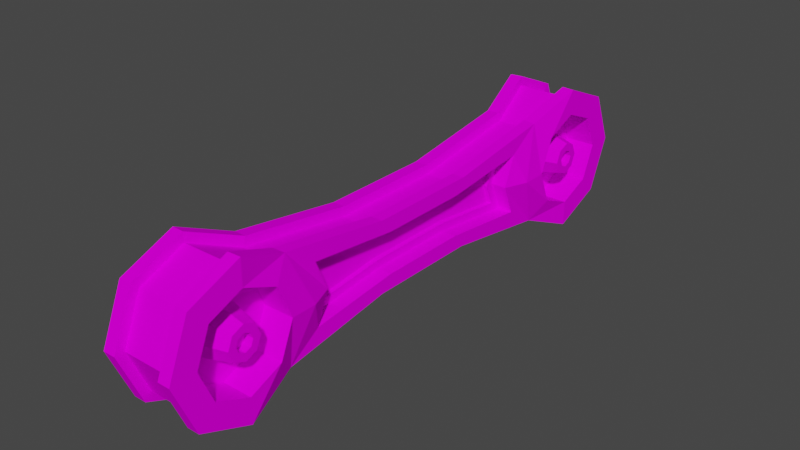 # Source: Suspension.blend  (saved by Blender 3.0.42; exported with 4.5.12 LTS)
import bpy
from mathutils import Matrix  # noqa: F401  (used for matrix-valued properties, if any)

bpy.ops.wm.read_factory_settings(use_empty=True)
scene = bpy.context.scene
scene.name = 'Scene'

# ---- collections
col_collection = bpy.data.collections.new('Collection'); scene.collection.children.link(col_collection)

# ---- images (referenced by path relative to the original .blend; pixels are not part of the script)
import os
ASSET_DIR = os.environ.get("B2B_ASSET_DIR", "")  # directory of the original .blend (textures are referenced by path, not embedded)
HERE = os.path.dirname(os.path.abspath(__file__))  # packed textures are extracted next to this script under _unpacked/

def load_image(name, relpath, width, height, colorspace="sRGB"):
    """Load a texture the original file referenced (path relative to the .blend, or extracted next to this script)."""
    p = next((c for c in (os.path.join(HERE, relpath), os.path.join(ASSET_DIR, relpath)) if relpath and os.path.exists(c)), "")
    if p:
        img = bpy.data.images.load(p, check_existing=True)
        img.name = name
    else:  # same state as the original file: an image datablock whose file is absent (Cycles renders it pink)
        img = bpy.data.images.new(name, width, height)
        img.source = "FILE"
        img.filepath = "//" + (relpath or name)
    img.colorspace_settings.name = colorspace
    return img
img_vehiclepalette_png = load_image('vehiclePalette.png', 'vehiclePalette.png', 1024, 1024, 'sRGB')

# ---- materials (node trees are filled in below, after node groups)
mat_material_002 = bpy.data.materials.new('Material.002')
mat_material_002.use_transparent_shadow = False

# ---- material node trees
mat_material_002.use_nodes = True; mat_material_002.node_tree.nodes.clear()
_N = mat_material_002.node_tree.nodes; _L = mat_material_002.node_tree.links
n0 = _N.new('ShaderNodeBsdfPrincipled'); n0.name = 'Principled BSDF'; n0.location = (10, 300)
n0.distribution = 'GGX'
n0.subsurface_method = 'RANDOM_WALK_SKIN'
n0.inputs[2].default_value = 1.0
n0.inputs[3].default_value = 1.45
n0.inputs[11].default_value = 1.01
n0.inputs[13].default_value = 0.0
n0.inputs[20].default_value = 0.0
n0.inputs[27].default_value = (0.0, 0.0, 0.0, 1.0)
n0.inputs[28].default_value = 1.0
n1 = _N.new('ShaderNodeOutputMaterial'); n1.name = 'Material Output'; n1.location = (300, 300)
n2 = _N.new('ShaderNodeTexImage'); n2.name = 'Image Texture'; n2.location = (-280, 280)
n2.image = img_vehiclepalette_png
n2.interpolation = 'Closest'
_L.new(n0.outputs[0], n1.inputs[0])
_L.new(n2.outputs[0], n0.inputs[0])
n1.is_active_output = True

# ---- world
world_world = bpy.data.worlds.new('World'); scene.world = world_world
world_world.use_nodes = True; world_world.node_tree.nodes.clear()
_N = world_world.node_tree.nodes; _L = world_world.node_tree.links
n0 = _N.new('ShaderNodeOutputWorld'); n0.name = 'World Output'; n0.location = (300, 300)
n1 = _N.new('ShaderNodeBackground'); n1.name = 'Background'; n1.location = (10, 300)
n1.inputs[0].default_value = (0.05088, 0.05088, 0.05088, 1.0)
_L.new(n1.outputs[0], n0.inputs[0])
n0.is_active_output = True
world_world.color = (0.05088, 0.05088, 0.05088)
world_world.use_sun_shadow = False
world_world.sun_shadow_jitter_overblur = 0.0

# ---- meshes
me_circle = bpy.data.meshes.new('Circle')
me_circle.from_pydata([(2.794e-09, -1.68, -0.3736), (-0.4111, -1.85, -0.3736), (-0.6521, -3.0, -0.5), (-0.4611, -3.461, -0.5), (2.723e-08, -3.652, -0.5), (0.4611, -3.461, -0.5), (0.6521, -3.0, -0.5), (0.4111, -1.85, -0.3736), (-0.4111, -1.85, 0.3736), (-1.63e-08, -1.68, 0.3736), (-0.6521, -3.0, 0.5), (-0.4611, -3.461, 0.5), (2.723e-08, -3.652, 0.5), (0.4611, -3.461, 0.5), (0.6521, -3.0, 0.5), (0.4111, -1.85, 0.3736), (-2.092e-08, 3.652, -0.5), (-0.4611, 3.461, -0.5), (-0.6521, 3.0, -0.5), (-0.4111, 1.85, -0.3736), (7.986e-08, 1.68, -0.3736), (0.4111, 1.85, -0.3736), (0.6521, 3.0, -0.5), (0.4611, 3.461, -0.5), (-0.4611, 3.461, 0.5), (-2.092e-08, 3.652, 0.5), (-0.6521, 3.0, 0.5), (-0.4111, 1.85, 0.3736), (6.077e-08, 1.68, 0.3736), (0.4111, 1.85, 0.3736), (0.6521, 3.0, 0.5), (0.4611, 3.461, 0.5), (-0.4611, -2.539, -0.5), (-7.142e-08, -2.348, -0.5), (0.4611, -2.539, -0.5), (-0.4611, -2.539, 0.5), (-7.142e-08, -2.348, 0.5), (0.4611, -2.539, 0.5), (-0.4611, 2.539, 0.5), (2.162e-08, 2.348, -0.5), (-0.4611, 2.539, -0.5), (0.4611, 2.539, -0.5), (2.162e-08, 2.348, 0.5), (0.4611, 2.539, 0.5), (1.478e-08, -1.561, -0.1698), (7.462e-08, 1.68, -0.1698), (6.17e-09, -1.561, 0.1698), (6.601e-08, 1.68, 0.1698), (-0.2823, -1.678, -0.1698), (0.2823, -1.678, -0.1698), (-0.2823, -1.678, 0.1698), (0.2823, -1.678, 0.1698), (-0.2823, 1.678, 0.1698), (-0.2823, 1.678, -0.1698), (0.2823, 1.678, -0.1698), (0.2823, 1.678, 0.1698), (-0.7124, -2.306, -0.2046), (-3.775e-08, -2.0, -0.5), (-1.005, -3.013, -0.3309), (-0.7071, -3.707, -0.3309), (4.967e-08, -4.0, -0.3309), (0.7071, -3.707, -0.3309), (1.005, -3.013, -0.3309), (0.7124, -2.306, -0.2046), (-0.7124, -2.306, 0.2046), (-3.775e-08, -2.0, 0.5), (-1.005, -3.013, 0.3309), (-0.7071, -3.707, 0.3309), (4.967e-08, -4.0, 0.3309), (0.7071, -3.707, 0.3309), (1.005, -3.013, 0.3309), (0.7124, -2.306, 0.2046), (-0.7071, 3.707, -0.3309), (-3.775e-08, 4.0, -0.3309), (-1.005, 3.013, -0.3309), (-0.7124, 2.306, -0.2046), (4.967e-08, 2.0, -0.5), (0.7124, 2.306, -0.2046), (1.005, 3.013, -0.3309), (0.7071, 3.707, -0.3309), (-0.7071, 3.707, 0.3309), (-3.775e-08, 4.0, 0.3309), (-1.005, 3.013, 0.3309), (-0.7124, 2.306, 0.2046), (4.967e-08, 2.0, 0.5), (0.7124, 2.306, 0.2046), (1.005, 3.013, 0.3309), (0.7071, 3.707, 0.3309), (-0.2305, -2.769, -0.0808), (-1.24e-07, -2.674, -0.0808), (-0.326, -3.0, -0.0808), (-0.2305, -3.231, -0.0808), (-4.326e-09, -3.326, -0.0808), (0.2305, -3.231, -0.0808), (0.326, -3.0, -0.0808), (0.2305, -2.769, -0.0808), (-0.2305, -2.769, 0.0808), (-1.24e-07, -2.674, 0.0808), (-0.326, -3.0, 0.0808), (-0.2305, -3.231, 0.0808), (-4.326e-09, -3.326, 0.0808), (0.2305, -3.231, 0.0808), (0.326, -3.0, 0.0808), (0.2305, -2.769, 0.0808), (-0.2305, 3.231, -0.0808), (-8.929e-08, 3.326, -0.0808), (-0.326, 3.0, -0.0808), (-0.2305, 2.769, -0.0808), (6.895e-08, 2.674, -0.0808), (0.2305, 2.769, -0.0808), (0.326, 3.0, -0.0808), (0.2305, 3.231, -0.0808), (-0.2305, 3.231, 0.0808), (-8.929e-08, 3.326, 0.0808), (-0.326, 3.0, 0.0808), (-0.2305, 2.769, 0.0808), (6.895e-08, 2.674, 0.0808), (0.2305, 2.769, 0.0808), (0.326, 3.0, 0.0808), (0.2305, 3.231, 0.0808), (-0.4611, -2.539, -0.0808), (-7.142e-08, -2.348, -0.0808), (-0.6521, -3.0, -0.0808), (-0.4611, -3.461, -0.0808), (2.723e-08, -3.652, -0.0808), (0.4611, -3.461, -0.0808), (0.6521, -3.0, -0.0808), (0.4611, -2.539, -0.0808), (-0.4611, -2.539, 0.0808), (-7.142e-08, -2.348, 0.0808), (-0.6521, -3.0, 0.0808), (-0.4611, -3.461, 0.0808), (2.723e-08, -3.652, 0.0808), (0.4611, -3.461, 0.0808), (0.6521, -3.0, 0.0808), (0.4611, -2.539, 0.0808), (-0.4611, 3.461, -0.0808), (-2.092e-08, 3.652, -0.0808), (-0.6521, 3.0, -0.0808), (-0.4611, 2.539, -0.0808), (2.162e-08, 2.348, -0.0808), (0.4611, 2.539, -0.0808), (0.6521, 3.0, -0.0808), (0.4611, 3.461, -0.0808), (-0.4611, 3.461, 0.0808), (-2.092e-08, 3.652, 0.0808), (-0.6521, 3.0, 0.0808), (-0.4611, 2.539, 0.0808), (2.162e-08, 2.348, 0.0808), (0.4611, 2.539, 0.0808), (0.6521, 3.0, 0.0808), (0.4611, 3.461, 0.0808), (-0.08279, -2.917, -0.4684), (-1.522e-07, -2.883, -0.4684), (-0.1171, -3.0, -0.4684), (-0.08279, -3.083, -0.4684), (3.832e-08, -3.117, -0.4684), (0.08279, -3.083, -0.4684), (0.1171, -3.0, -0.4684), (0.08279, -2.917, -0.4684), (-0.08279, -2.917, 0.4684), (-1.585e-07, -2.883, 0.4684), (-0.1171, -3.0, 0.4684), (-0.08279, -3.083, 0.4684), (3.727e-08, -3.117, 0.4684), (0.08279, -3.083, 0.4684), (0.1171, -3.0, 0.4684), (0.08279, -2.917, 0.4684), (-0.08279, 3.083, -0.4684), (-1.266e-07, 3.117, -0.4684), (-0.1171, 3.0, -0.4684), (-0.08279, 2.917, -0.4684), (8.712e-08, 2.883, -0.4684), (0.08279, 2.917, -0.4684), (0.1171, 3.0, -0.4684), (0.08279, 3.083, -0.4684), (-0.08279, 3.083, 0.4684), (-1.28e-07, 3.117, 0.4684), (-0.1171, 3.0, 0.4684), (-0.08279, 2.917, 0.4684), (8.915e-08, 2.883, 0.4684), (0.08279, 2.917, 0.4684), (0.1171, 3.0, 0.4684), (0.08279, 3.083, 0.4684), (-0.4769, -0.7643, 0.2046), (-0.4769, 0.7643, 0.2046), (-0.4769, -0.7643, -0.2046), (-0.4769, 0.7643, -0.2046), (0.4769, -0.7643, -0.2046), (0.4769, 0.7643, -0.2046), (0.4769, -0.7643, 0.2046), (0.4769, 0.7643, 0.2046), (-0.2772, -0.6166, 0.3736), (-0.2772, 0.6166, 0.3736), (-0.2772, -0.6166, -0.3736), (-0.2772, 0.6166, -0.3736), (0.2772, -0.6166, -0.3736), (0.2772, 0.6166, -0.3736), (0.2772, -0.6166, 0.3736), (0.2772, 0.6166, 0.3736), (-0.1677, -0.6225, 0.1698), (-0.1677, 0.6225, 0.1698), (-0.1677, -0.6225, -0.1698), (-0.1677, 0.6225, -0.1698), (0.1677, -0.6225, -0.1698), (0.1677, 0.6225, -0.1698), (0.1677, -0.6225, 0.1698), (0.1677, 0.6225, 0.1698), (-0.4111, -1.85, -0.1698), (-2.445e-09, -1.68, -0.1698), (0.4111, -1.85, -0.1698), (-0.4111, -1.85, 0.1698), (-1.106e-08, -1.68, 0.1698), (0.4111, -1.85, 0.1698), (-0.2772, 0.6166, 0.1698), (-0.4111, 1.85, 0.1698), (8.801e-08, 1.561, -0.1698), (-0.4111, 1.85, -0.1698), (0.4111, 1.85, -0.1698), (7.555e-08, 1.561, 0.1698), (0.4111, 1.85, 0.1698), (-0.2772, 0.6166, -0.1698), (0.2772, 0.6166, -0.1698), (0.2772, 0.6166, 0.1698), (-0.2772, -0.6166, 0.1698), (-0.2772, -0.6166, -0.1698), (0.2772, -0.6166, -0.1698), (0.2772, -0.6166, 0.1698), (1.187e-08, 0.5599, -0.1105), (8.219e-08, 1.561, -0.1105), (2.608e-08, 0.5599, 0.1105), (8.137e-08, 1.561, 0.1105), (8.964e-09, -1.561, -0.1105), (-5.355e-09, -0.5599, -0.1105), (1.199e-08, -1.561, 0.1105), (8.731e-09, -0.5599, 0.1105), (-0.1677, -0.6225, 0.1105), (-0.1677, 0.6225, 0.1105), (0.1677, -0.6225, 0.1105), (0.1677, 0.6225, 0.1105), (-0.1677, -0.6225, -0.1105), (-0.1677, 0.6225, -0.1105), (0.1677, -0.6225, -0.1105), (0.1677, 0.6225, -0.1105), (-0.2823, -1.678, -0.1105), (0.2823, -1.678, -0.1105), (-0.2823, -1.678, 0.1105), (0.2823, -1.678, 0.1105), (-0.2823, 1.678, 0.1105), (-0.2823, 1.678, -0.1105), (0.2823, 1.678, -0.1105), (0.2823, 1.678, 0.1105), (-1.0, -3.0, -0.5), (-0.7071, -2.293, -0.3736), (-0.7071, -3.707, -0.5), (4.967e-08, -4.0, -0.5), (0.7071, -3.707, -0.5), (1.0, -3.0, -0.5), (0.7071, -2.293, -0.3736), (-1.0, -3.0, 0.5), (-0.7071, -2.293, 0.3736), (-0.7071, -3.707, 0.5), (4.967e-08, -4.0, 0.5), (0.7071, -3.707, 0.5), (1.0, -3.0, 0.5), (0.7071, -2.293, 0.3736), (-0.4769, 0.7643, 0.3736), (-0.7071, 2.293, 0.3736), (-0.7071, 3.707, -0.5), (-3.775e-08, 4.0, -0.5), (-1.0, 3.0, -0.5), (-0.7071, 2.293, -0.3736), (1.0, 3.0, -0.5), (0.7071, 2.293, -0.3736), (0.7071, 3.707, -0.5), (-0.7071, 3.707, 0.5), (-3.775e-08, 4.0, 0.5), (-1.0, 3.0, 0.5), (1.0, 3.0, 0.5), (0.7071, 2.293, 0.3736), (0.7071, 3.707, 0.5), (-0.4769, 0.7643, -0.3736), (0.4769, 0.7643, -0.3736), (0.4769, 0.7643, 0.3736), (-0.4769, -0.7643, 0.3736), (-0.4769, -0.7643, -0.3736), (0.4769, -0.7643, -0.3736), (0.4769, -0.7643, 0.3736), (0.6152, -3.614, -0.3309), (0.6152, -3.614, 0.3309), (4.161e-08, -3.869, 0.3309), (4.161e-08, -3.869, -0.3309), (-0.6152, -3.614, -0.3309), (-0.6152, -3.614, 0.3309), (-0.8745, -3.009, 0.3309), (-0.8745, -3.009, -0.3309), (-0.5866, -2.342, -0.2046), (-0.5866, -2.342, 0.2046), (0.5866, -2.342, 0.2046), (0.5866, -2.342, -0.2046), (0.8745, -3.009, -0.3309), (0.8745, -3.009, 0.3309), (0.5866, 2.342, -0.2046), (0.5866, 2.342, 0.2046), (-0.5866, 2.342, -0.2046), (-0.5866, 2.342, 0.2046), (-0.8745, 3.009, 0.3309), (-0.8745, 3.009, -0.3309), (-0.6152, 3.614, -0.3309), (-0.6152, 3.614, 0.3309), (-3.506e-08, 3.869, 0.3309), (-3.506e-08, 3.869, -0.3309), (0.6152, 3.614, 0.3309), (0.6152, 3.614, -0.3309), (0.8745, 3.009, -0.3309), (0.8745, 3.009, 0.3309), (-0.3464, -0.7742, 0.2046), (-0.3464, -0.7742, -0.2046), (-0.3464, 0.7742, 0.2046), (-0.3464, 0.7742, -0.2046), (0.3464, -0.7742, -0.2046), (0.3464, -0.7742, 0.2046), (0.3464, 0.7742, -0.2046), (0.3464, 0.7742, 0.2046), (-0.1591, -2.841, -0.4684), (-1.018e-07, -2.775, -0.4684), (-0.225, -3.0, -0.4684), (-0.1591, -3.159, -0.4684), (-1.914e-08, -3.225, -0.4684), (0.1591, -3.159, -0.4684), (0.225, -3.0, -0.4684), (0.1591, -2.841, -0.4684), (-0.1591, -2.841, 0.4684), (-1.045e-07, -2.775, 0.4684), (-0.225, -3.0, 0.4684), (-0.1591, -3.159, 0.4684), (-2.193e-08, -3.225, 0.4684), (0.1591, -3.159, 0.4684), (0.225, -3.0, 0.4684), (0.1591, -2.841, 0.4684), (-0.1591, 3.159, -0.4684), (-7.086e-08, 3.225, -0.4684), (-0.225, 3.0, -0.4684), (-0.1591, 2.841, -0.4684), (3.836e-08, 2.775, -0.4684), (0.1591, 2.841, -0.4684), (0.225, 3.0, -0.4684), (0.1591, 3.159, -0.4684), (-0.1591, 3.159, 0.4684), (-7.231e-08, 3.225, 0.4684), (-0.225, 3.0, 0.4684), (-0.1591, 2.841, 0.4684), (3.691e-08, 2.775, 0.4684), (0.1591, 2.841, 0.4684), (0.225, 3.0, 0.4684), (0.1591, 3.159, 0.4684), (-0.08279, -2.917, -0.3527), (-1.411e-07, -2.883, -0.3527), (-0.1171, -3.0, -0.3527), (-0.08279, -3.083, -0.3527), (4.944e-08, -3.117, -0.3527), (0.08279, -3.083, -0.3527), (0.1171, -3.0, -0.3527), (0.08279, -2.917, -0.3527), (-0.08279, -2.917, 0.3527), (-1.418e-07, -2.883, 0.3527), (-0.1171, -3.0, 0.3527), (-0.08279, -3.083, 0.3527), (5.395e-08, -3.117, 0.3527), (0.08279, -3.083, 0.3527), (0.1171, -3.0, 0.3527), (0.08279, -2.917, 0.3527), (-0.08279, 3.083, -0.3527), (-1.155e-07, 3.117, -0.3527), (-0.1171, 3.0, -0.3527), (-0.08279, 2.917, -0.3527), (9.824e-08, 2.883, -0.3527), (0.08279, 2.917, -0.3527), (0.1171, 3.0, -0.3527), (0.08279, 3.083, -0.3527), (-0.08279, 3.083, 0.3527), (-1.114e-07, 3.117, 0.3527), (-0.1171, 3.0, 0.3527), (-0.08279, 2.917, 0.3527), (1.058e-07, 2.883, 0.3527), (0.08279, 2.917, 0.3527), (0.1171, 3.0, 0.3527), (0.08279, 3.083, 0.3527)], [], [(35, 10, 130, 128), (23, 22, 142, 143), (77, 78, 314, 302), (184, 185, 318, 316), (59, 60, 291, 292), (29, 28, 47, 220), (74, 75, 304, 307), (64, 184, 316, 297), (58, 59, 292, 295), (72, 74, 307, 308), (36, 35, 128, 129), (22, 41, 141, 142), (7, 0, 209, 210), (85, 191, 323, 303), (56, 58, 295, 296), (73, 72, 308, 311), (189, 77, 302, 322), (185, 83, 305, 318), (75, 187, 319, 304), (71, 70, 301, 298), (199, 29, 220, 223), (192, 8, 211, 224), (1, 0, 57, 253), (0, 7, 258, 57), (9, 8, 260, 65), (15, 9, 65, 265), (193, 27, 267, 266), (20, 19, 271, 76), (21, 20, 76, 273), (27, 28, 84, 267), (28, 29, 279, 84), (194, 1, 253, 285), (197, 21, 273, 282), (198, 15, 265, 287), (219, 52, 248, 231), (48, 202, 240, 244), (216, 54, 250, 229), (201, 200, 236, 237), (19, 20, 45, 217), (8, 9, 212, 211), (195, 19, 217, 221), (20, 21, 218, 45), (9, 15, 213, 212), (196, 7, 210, 226), (0, 1, 208, 209), (28, 27, 215, 47), (33, 32, 253, 57), (32, 2, 252, 253), (2, 3, 254, 252), (3, 4, 255, 254), (4, 5, 256, 255), (5, 6, 257, 256), (6, 34, 258, 257), (34, 33, 57, 258), (35, 36, 65, 260), (10, 35, 260, 259), (11, 10, 259, 261), (12, 11, 261, 262), (13, 12, 262, 263), (14, 13, 263, 264), (37, 14, 264, 265), (36, 37, 265, 65), (16, 17, 268, 269), (17, 18, 270, 268), (18, 40, 271, 270), (40, 39, 76, 271), (39, 41, 273, 76), (41, 22, 272, 273), (22, 23, 274, 272), (23, 16, 269, 274), (24, 25, 276, 275), (26, 24, 275, 277), (38, 26, 277, 267), (42, 38, 267, 84), (43, 42, 84, 279), (30, 43, 279, 278), (31, 30, 278, 280), (25, 31, 280, 276), (88, 89, 325, 324), (101, 102, 338, 337), (114, 115, 351, 350), (100, 101, 337, 336), (16, 23, 143, 137), (10, 11, 131, 130), (25, 24, 144, 145), (11, 12, 132, 131), (24, 26, 146, 144), (12, 13, 133, 132), (26, 38, 147, 146), (13, 14, 134, 133), (32, 33, 121, 120), (38, 42, 148, 147), (14, 37, 135, 134), (2, 32, 120, 122), (42, 43, 149, 148), (37, 36, 129, 135), (3, 2, 122, 123), (43, 30, 150, 149), (17, 16, 137, 136), (4, 3, 123, 124), (30, 31, 151, 150), (18, 17, 136, 138), (5, 4, 124, 125), (31, 25, 145, 151), (40, 18, 138, 139), (6, 5, 125, 126), (39, 40, 139, 140), (34, 6, 126, 127), (41, 39, 140, 141), (33, 34, 127, 121), (89, 88, 120, 121), (88, 90, 122, 120), (90, 91, 123, 122), (91, 92, 124, 123), (92, 93, 125, 124), (93, 94, 126, 125), (94, 95, 127, 126), (95, 89, 121, 127), (96, 97, 129, 128), (98, 96, 128, 130), (99, 98, 130, 131), (100, 99, 131, 132), (101, 100, 132, 133), (102, 101, 133, 134), (103, 102, 134, 135), (97, 103, 135, 129), (105, 104, 136, 137), (104, 106, 138, 136), (106, 107, 139, 138), (107, 108, 140, 139), (108, 109, 141, 140), (109, 110, 142, 141), (110, 111, 143, 142), (111, 105, 137, 143), (112, 113, 145, 144), (114, 112, 144, 146), (115, 114, 146, 147), (116, 115, 147, 148), (117, 116, 148, 149), (118, 117, 149, 150), (119, 118, 150, 151), (113, 119, 151, 145), (162, 163, 367, 366), (169, 175, 379, 373), (160, 162, 366, 364), (175, 174, 378, 379), (115, 116, 352, 351), (102, 103, 339, 338), (90, 88, 324, 326), (116, 117, 353, 352), (103, 97, 333, 339), (91, 90, 326, 327), (117, 118, 354, 353), (104, 105, 341, 340), (92, 91, 327, 328), (118, 119, 355, 354), (106, 104, 340, 342), (93, 92, 328, 329), (119, 113, 349, 355), (107, 106, 342, 343), (94, 93, 329, 330), (108, 107, 343, 344), (95, 94, 330, 331), (109, 108, 344, 345), (89, 95, 331, 325), (110, 109, 345, 346), (97, 96, 332, 333), (111, 110, 346, 347), (96, 98, 334, 332), (105, 111, 347, 341), (98, 99, 335, 334), (113, 112, 348, 349), (99, 100, 336, 335), (112, 114, 350, 348), (21, 197, 222, 218), (197, 196, 226, 222), (1, 194, 225, 208), (194, 195, 221, 225), (53, 216, 229, 249), (200, 50, 246, 236), (206, 207, 239, 238), (52, 201, 237, 248), (207, 55, 251, 239), (51, 206, 238, 247), (46, 51, 247, 234), (54, 205, 243, 250), (29, 199, 283, 279), (199, 198, 287, 283), (7, 196, 286, 258), (196, 197, 282, 286), (19, 195, 281, 271), (195, 194, 285, 281), (8, 192, 284, 260), (192, 193, 266, 284), (27, 193, 214, 215), (193, 192, 224, 214), (15, 198, 227, 213), (198, 199, 223, 227), (81, 87, 312, 310), (70, 69, 289, 301), (87, 86, 315, 312), (69, 68, 290, 289), (48, 44, 209, 208), (44, 49, 210, 209), (46, 50, 211, 212), (51, 46, 212, 213), (201, 52, 215, 214), (216, 53, 217, 45), (54, 216, 45, 218), (52, 219, 47, 215), (219, 55, 220, 47), (53, 203, 221, 217), (205, 54, 218, 222), (55, 207, 223, 220), (50, 200, 224, 211), (200, 201, 214, 224), (202, 48, 208, 225), (203, 202, 225, 221), (49, 204, 226, 210), (204, 205, 222, 226), (206, 51, 213, 227), (207, 206, 227, 223), (228, 229, 250, 243), (241, 249, 229, 228), (230, 239, 251, 231), (237, 230, 231, 248), (246, 234, 235, 236), (236, 235, 230, 237), (234, 247, 238, 235), (235, 238, 239, 230), (244, 240, 233, 232), (240, 241, 228, 233), (232, 233, 242, 245), (233, 228, 243, 242), (44, 48, 244, 232), (202, 203, 241, 240), (55, 219, 231, 251), (49, 44, 232, 245), (204, 49, 245, 242), (203, 53, 249, 241), (50, 46, 234, 246), (205, 204, 242, 243), (58, 56, 253, 252), (59, 58, 252, 254), (60, 59, 254, 255), (61, 60, 255, 256), (62, 61, 256, 257), (63, 62, 257, 258), (64, 66, 259, 260), (66, 67, 261, 259), (67, 68, 262, 261), (68, 69, 263, 262), (69, 70, 264, 263), (70, 71, 265, 264), (83, 185, 266, 267), (72, 73, 269, 268), (74, 72, 268, 270), (75, 74, 270, 271), (78, 77, 273, 272), (79, 78, 272, 274), (73, 79, 274, 269), (81, 80, 275, 276), (80, 82, 277, 275), (82, 83, 267, 277), (85, 86, 278, 279), (86, 87, 280, 278), (87, 81, 276, 280), (187, 75, 271, 281), (77, 189, 282, 273), (191, 85, 279, 283), (184, 64, 260, 284), (185, 184, 284, 266), (56, 186, 285, 253), (186, 187, 281, 285), (188, 63, 258, 286), (189, 188, 286, 282), (71, 190, 287, 265), (190, 191, 283, 287), (291, 288, 289, 290), (295, 292, 293, 294), (323, 322, 302, 303), (288, 300, 301, 289), (292, 291, 290, 293), (296, 295, 294, 297), (300, 299, 298, 301), (307, 304, 305, 306), (311, 308, 309, 310), (313, 311, 310, 312), (302, 314, 315, 303), (318, 305, 304, 319), (308, 307, 306, 309), (314, 313, 312, 315), (297, 316, 317, 296), (316, 318, 319, 317), (298, 299, 320, 321), (321, 320, 322, 323), (60, 61, 288, 291), (186, 56, 296, 317), (78, 79, 313, 314), (61, 62, 300, 288), (187, 186, 317, 319), (79, 73, 311, 313), (62, 63, 299, 300), (63, 188, 320, 299), (80, 81, 310, 309), (66, 64, 297, 294), (188, 189, 322, 320), (82, 80, 309, 306), (67, 66, 294, 293), (190, 71, 298, 321), (83, 82, 306, 305), (68, 67, 293, 290), (191, 190, 321, 323), (86, 85, 303, 315), (153, 152, 324, 325), (152, 154, 326, 324), (154, 155, 327, 326), (155, 156, 328, 327), (156, 157, 329, 328), (157, 158, 330, 329), (158, 159, 331, 330), (159, 153, 325, 331), (160, 161, 333, 332), (162, 160, 332, 334), (163, 162, 334, 335), (164, 163, 335, 336), (165, 164, 336, 337), (166, 165, 337, 338), (167, 166, 338, 339), (161, 167, 339, 333), (169, 168, 340, 341), (168, 170, 342, 340), (170, 171, 343, 342), (171, 172, 344, 343), (172, 173, 345, 344), (173, 174, 346, 345), (174, 175, 347, 346), (175, 169, 341, 347), (176, 177, 349, 348), (178, 176, 348, 350), (179, 178, 350, 351), (180, 179, 351, 352), (181, 180, 352, 353), (182, 181, 353, 354), (183, 182, 354, 355), (177, 183, 355, 349), (356, 357, 363, 362, 361, 360, 359, 358), (364, 366, 367, 368, 369, 370, 371, 365), (372, 373, 379, 378, 377, 376, 375, 374), (380, 382, 383, 384, 385, 386, 387, 381), (177, 176, 380, 381), (163, 164, 368, 367), (176, 178, 382, 380), (164, 165, 369, 368), (178, 179, 383, 382), (165, 166, 370, 369), (152, 153, 357, 356), (179, 180, 384, 383), (166, 167, 371, 370), (154, 152, 356, 358), (180, 181, 385, 384), (167, 161, 365, 371), (155, 154, 358, 359), (181, 182, 386, 385), (168, 169, 373, 372), (156, 155, 359, 360), (182, 183, 387, 386), (170, 168, 372, 374), (157, 156, 360, 361), (183, 177, 381, 387), (171, 170, 374, 375), (158, 157, 361, 362), (172, 171, 375, 376), (159, 158, 362, 363), (173, 172, 376, 377), (153, 159, 363, 357), (174, 173, 377, 378), (161, 160, 364, 365)])
_uv = me_circle.uv_layers.new(name='UVMap')
_uv.uv.foreach_set('vector', [0.1116, 0.7999, 0.1116, 0.7999, 0.1116, 0.7999, 0.1116, 0.7999, 0.1116, 0.7999, 0.1116, 0.7999, 0.1116, 0.7999, 0.1116, 0.7999, 0.1116, 0.7999, 0.1116, 0.7999, 0.1116, 0.7999, 0.1116, 0.7999, 0.1116, 0.7999, 0.1116, 0.7999, 0.1116, 0.7999, 0.1116, 0.7999, 0.1116, 0.7999, 0.1116, 0.7999, 0.1116, 0.7999, 0.1116, 0.7999, 0.1116, 0.7999, 0.1116, 0.7999, 0.1116, 0.7999, 0.1116, 0.7999, 0.1116, 0.7999, 0.1116, 0.7999, 0.1116, 0.7999, 0.1116, 0.7999, 0.1116, 0.7999, 0.1116, 0.7999, 0.1116, 0.7999, 0.1116, 0.7999, 0.1116, 0.7999, 0.1116, 0.7999, 0.1116, 0.7999, 0.1116, 0.7999, 0.1116, 0.7999, 0.1116, 0.7999, 0.1116, 0.7999, 0.1116, 0.7999, 0.1116, 0.7999, 0.1116, 0.7999, 0.1116, 0.7999, 0.1116, 0.7999, 0.1116, 0.7999, 0.1116, 0.7999, 0.1116, 0.7999, 0.1116, 0.7999, 0.1116, 0.7999, 0.1116, 0.7999, 0.1116, 0.7999, 0.1116, 0.7999, 0.1116, 0.7999, 0.1116, 0.7999, 0.1116, 0.7999, 0.1116, 0.7999, 0.1116, 0.7999, 0.1116, 0.7999, 0.1116, 0.7999, 0.1116, 0.7999, 0.1116, 0.7999, 0.1116, 0.7999, 0.1116, 0.7999, 0.1116, 0.7999, 0.1116, 0.7999, 0.1116, 0.7999, 0.1116, 0.7999, 0.1116, 0.7999, 0.1116, 0.7999, 0.1116, 0.7999, 0.1116, 0.7999, 0.1116, 0.7999, 0.1116, 0.7999, 0.1116, 0.7999, 0.1116, 0.7999, 0.1116, 0.7999, 0.1116, 0.7999, 0.1116, 0.7999, 0.1116, 0.7999, 0.1116, 0.7999, 0.1116, 0.7999, 0.1116, 0.7999, 0.1116, 0.7999, 0.1116, 0.7999, 0.1116, 0.7999, 0.1116, 0.7999, 0.1116, 0.7999, 0.1116, 0.7999, 0.1116, 0.7999, 0.1116, 0.7999, 0.1116, 0.7999, 0.1116, 0.7999, 0.1116, 0.7999, 0.1116, 0.7999, 0.1116, 0.7999, 0.1116, 0.7999, 0.1116, 0.7999, 0.1116, 0.7999, 0.1116, 0.7999, 0.1116, 0.7999, 0.1116, 0.7999, 0.1116, 0.7999, 0.1116, 0.7999, 0.1116, 0.7999, 0.1116, 0.7999, 0.1116, 0.7999, 0.1116, 0.7999, 0.1116, 0.7999, 0.1116, 0.7999, 0.1116, 0.7999, 0.1116, 0.7999, 0.1116, 0.7999, 0.1116, 0.7999, 0.1116, 0.7999, 0.1116, 0.7999, 0.1116, 0.7999, 0.1116, 0.7999, 0.1116, 0.7999, 0.1116, 0.7999, 0.1116, 0.7999, 0.1116, 0.7999, 0.1116, 0.7999, 0.1116, 0.7999, 0.1116, 0.7999, 0.1116, 0.7999, 0.1116, 0.7999, 0.1116, 0.7999, 0.1116, 0.7999, 0.1116, 0.7999, 0.1116, 0.7999, 0.1116, 0.7999, 0.1116, 0.7999, 0.1116, 0.7999, 0.1116, 0.7999, 0.1116, 0.7999, 0.1116, 0.7999, 0.3069, 0.927, 0.3069, 0.927, 0.3069, 0.927, 0.3069, 0.927, 0.3069, 0.927, 0.3069, 0.927, 0.3069, 0.927, 0.3069, 0.927, 0.3069, 0.927, 0.3069, 0.927, 0.3069, 0.927, 0.3069, 0.927, 0.3069, 0.927, 0.3069, 0.927, 0.3069, 0.927, 0.3069, 0.927, 0.1116, 0.7999, 0.1116, 0.7999, 0.1116, 0.7999, 0.1116, 0.7999, 0.1116, 0.7999, 0.1116, 0.7999, 0.1116, 0.7999, 0.1116, 0.7999, 0.1116, 0.7999, 0.1116, 0.7999, 0.1116, 0.7999, 0.1116, 0.7999, 0.1116, 0.7999, 0.1116, 0.7999, 0.1116, 0.7999, 0.1116, 0.7999, 0.1116, 0.7999, 0.1116, 0.7999, 0.1116, 0.7999, 0.1116, 0.7999, 0.1116, 0.7999, 0.1116, 0.7999, 0.1116, 0.7999, 0.1116, 0.7999, 0.1116, 0.7999, 0.1116, 0.7999, 0.1116, 0.7999, 0.1116, 0.7999, 0.1116, 0.7999, 0.1116, 0.7999, 0.1116, 0.7999, 0.1116, 0.7999, 0.1116, 0.7999, 0.1116, 0.7999, 0.1116, 0.7999, 0.1116, 0.7999, 0.1116, 0.7999, 0.1116, 0.7999, 0.1116, 0.7999, 0.1116, 0.7999, 0.1116, 0.7999, 0.1116, 0.7999, 0.1116, 0.7999, 0.1116, 0.7999, 0.1116, 0.7999, 0.1116, 0.7999, 0.1116, 0.7999, 0.1116, 0.7999, 0.1116, 0.7999, 0.1116, 0.7999, 0.1116, 0.7999, 0.1116, 0.7999, 0.1116, 0.7999, 0.1116, 0.7999, 0.1116, 0.7999, 0.1116, 0.7999, 0.1116, 0.7999, 0.1116, 0.7999, 0.1116, 0.7999, 0.1116, 0.7999, 0.1116, 0.7999, 0.1116, 0.7999, 0.1116, 0.7999, 0.1116, 0.7999, 0.1116, 0.7999, 0.1116, 0.7999, 0.1116, 0.7999, 0.1116, 0.7999, 0.1116, 0.7999, 0.1116, 0.7999, 0.1116, 0.7999, 0.1116, 0.7999, 0.1116, 0.7999, 0.1116, 0.7999, 0.1116, 0.7999, 0.1116, 0.7999, 0.1116, 0.7999, 0.1116, 0.7999, 0.1116, 0.7999, 0.1116, 0.7999, 0.1116, 0.7999, 0.1116, 0.7999, 0.1116, 0.7999, 0.1116, 0.7999, 0.1116, 0.7999, 0.1116, 0.7999, 0.1116, 0.7999, 0.1116, 0.7999, 0.1116, 0.7999, 0.1116, 0.7999, 0.1116, 0.7999, 0.1116, 0.7999, 0.1116, 0.7999, 0.1116, 0.7999, 0.1116, 0.7999, 0.1116, 0.7999, 0.1116, 0.7999, 0.1116, 0.7999, 0.1116, 0.7999, 0.1116, 0.7999, 0.1116, 0.7999, 0.1116, 0.7999, 0.1116, 0.7999, 0.1116, 0.7999, 0.1116, 0.7999, 0.1116, 0.7999, 0.1116, 0.7999, 0.1116, 0.7999, 0.1116, 0.7999, 0.1116, 0.7999, 0.1116, 0.7999, 0.1116, 0.7999, 0.1116, 0.7999, 0.1116, 0.7999, 0.1116, 0.7999, 0.1116, 0.7999, 0.1116, 0.7999, 0.1116, 0.7999, 0.1116, 0.7999, 0.1116, 0.7999, 0.1116, 0.7999, 0.1116, 0.7999, 0.1116, 0.7999, 0.1116, 0.7999, 0.1116, 0.7999, 0.1116, 0.7999, 0.1116, 0.7999, 0.1116, 0.7999, 0.1116, 0.7999, 0.1116, 0.7999, 0.1116, 0.7999, 0.1116, 0.7999, 0.1116, 0.7999, 0.1116, 0.7999, 0.1116, 0.7999, 0.1116, 0.7999, 0.1116, 0.7999, 0.1116, 0.7999, 0.1116, 0.7999, 0.1116, 0.7999, 0.1116, 0.7999, 0.1116, 0.7999, 0.1116, 0.7999, 0.1116, 0.7999, 0.1116, 0.7999, 0.1116, 0.7999, 0.1116, 0.7999, 0.1116, 0.7999, 0.1116, 0.7999, 0.1116, 0.7999, 0.1116, 0.7999, 0.1116, 0.7999, 0.1116, 0.7999, 0.1116, 0.7999, 0.1116, 0.7999, 0.1116, 0.7999, 0.1116, 0.7999, 0.1116, 0.7999, 0.1116, 0.7999, 0.1116, 0.7999, 0.1736, 0.9363, 0.1736, 0.9363, 0.1736, 0.9363, 0.1736, 0.9363, 0.1736, 0.9363, 0.1736, 0.9363, 0.1736, 0.9363, 0.1736, 0.9363, 0.1736, 0.9363, 0.1736, 0.9363, 0.1736, 0.9363, 0.1736, 0.9363, 0.1736, 0.9363, 0.1736, 0.9363, 0.1736, 0.9363, 0.1736, 0.9363, 0.1116, 0.7999, 0.1116, 0.7999, 0.1116, 0.7999, 0.1116, 0.7999, 0.1116, 0.7999, 0.1116, 0.7999, 0.1116, 0.7999, 0.1116, 0.7999, 0.1116, 0.7999, 0.1116, 0.7999, 0.1116, 0.7999, 0.1116, 0.7999, 0.1116, 0.7999, 0.1116, 0.7999, 0.1116, 0.7999, 0.1116, 0.7999, 0.1116, 0.7999, 0.1116, 0.7999, 0.1116, 0.7999, 0.1116, 0.7999, 0.1116, 0.7999, 0.1116, 0.7999, 0.1116, 0.7999, 0.1116, 0.7999, 0.1116, 0.7999, 0.1116, 0.7999, 0.1116, 0.7999, 0.1116, 0.7999, 0.1116, 0.7999, 0.1116, 0.7999, 0.1116, 0.7999, 0.1116, 0.7999, 0.1116, 0.7999, 0.1116, 0.7999, 0.1116, 0.7999, 0.1116, 0.7999, 0.1116, 0.7999, 0.1116, 0.7999, 0.1116, 0.7999, 0.1116, 0.7999, 0.1116, 0.7999, 0.1116, 0.7999, 0.1116, 0.7999, 0.1116, 0.7999, 0.1116, 0.7999, 0.1116, 0.7999, 0.1116, 0.7999, 0.1116, 0.7999, 0.1116, 0.7999, 0.1116, 0.7999, 0.1116, 0.7999, 0.1116, 0.7999, 0.1116, 0.7999, 0.1116, 0.7999, 0.1116, 0.7999, 0.1116, 0.7999, 0.1116, 0.7999, 0.1116, 0.7999, 0.1116, 0.7999, 0.1116, 0.7999, 0.1116, 0.7999, 0.1116, 0.7999, 0.1116, 0.7999, 0.1116, 0.7999, 0.1116, 0.7999, 0.1116, 0.7999, 0.1116, 0.7999, 0.1116, 0.7999, 0.1116, 0.7999, 0.1116, 0.7999, 0.1116, 0.7999, 0.1116, 0.7999, 0.1116, 0.7999, 0.1116, 0.7999, 0.1116, 0.7999, 0.1116, 0.7999, 0.1116, 0.7999, 0.1116, 0.7999, 0.1116, 0.7999, 0.1116, 0.7999, 0.1116, 0.7999, 0.1116, 0.7999, 0.1116, 0.7999, 0.1116, 0.7999, 0.1116, 0.7999, 0.1116, 0.7999, 0.1116, 0.7999, 0.1116, 0.7999, 0.1116, 0.7999, 0.1116, 0.7999, 0.1116, 0.7999, 0.1116, 0.7999, 0.1116, 0.7999, 0.1116, 0.7999, 0.1116, 0.7999, 0.1116, 0.7999, 0.1116, 0.7999, 0.1116, 0.7999, 0.1116, 0.7999, 0.1116, 0.7999, 0.1116, 0.7999, 0.1116, 0.7999, 0.1116, 0.7999, 0.1116, 0.7999, 0.1116, 0.7999, 0.1116, 0.7999, 0.1116, 0.7999, 0.1116, 0.7999, 0.1116, 0.7999, 0.1116, 0.7999, 0.1116, 0.7999, 0.1116, 0.7999, 0.1116, 0.7999, 0.1116, 0.7999, 0.1116, 0.7999, 0.1116, 0.7999, 0.1116, 0.7999, 0.1116, 0.7999, 0.1116, 0.7999, 0.1116, 0.7999, 0.1116, 0.7999, 0.1116, 0.7999, 0.1116, 0.7999, 0.1116, 0.7999, 0.1116, 0.7999, 0.1116, 0.7999, 0.1116, 0.7999, 0.1116, 0.7999, 0.1116, 0.7999, 0.1116, 0.7999, 0.1116, 0.7999, 0.1116, 0.7999, 0.1116, 0.7999, 0.1116, 0.7999, 0.1116, 0.7999, 0.1116, 0.7999, 0.1116, 0.7999, 0.1116, 0.7999, 0.1116, 0.7999, 0.1116, 0.7999, 0.1116, 0.7999, 0.1116, 0.7999, 0.1116, 0.7999, 0.1116, 0.7999, 0.1116, 0.7999, 0.1116, 0.7999, 0.1116, 0.7999, 0.1116, 0.7999, 0.1116, 0.7999, 0.1116, 0.7999, 0.1116, 0.7999, 0.1116, 0.7999, 0.1116, 0.7999, 0.1116, 0.7999, 0.1116, 0.7999, 0.1116, 0.7999, 0.1116, 0.7999, 0.1116, 0.7999, 0.1116, 0.7999, 0.1116, 0.7999, 0.1116, 0.7999, 0.1116, 0.7999, 0.1116, 0.7999, 0.1116, 0.7999, 0.1116, 0.7999, 0.1116, 0.7999, 0.1116, 0.7999, 0.1116, 0.7999, 0.1116, 0.7999, 0.1116, 0.7999, 0.1116, 0.7999, 0.1116, 0.7999, 0.1116, 0.7999, 0.1116, 0.7999, 0.1116, 0.7999, 0.1116, 0.7999, 0.1116, 0.7999, 0.1116, 0.7999, 0.1116, 0.7999, 0.1116, 0.7999, 0.1116, 0.7999, 0.1116, 0.7999, 0.1116, 0.7999, 0.1116, 0.7999, 0.1116, 0.7999, 0.1116, 0.7999, 0.1116, 0.7999, 0.1116, 0.7999, 0.1116, 0.7999, 0.1116, 0.7999, 0.1116, 0.7999, 0.1116, 0.7999, 0.1116, 0.7999, 0.1116, 0.7999, 0.1116, 0.7999, 0.1116, 0.7999, 0.1116, 0.7999, 0.1116, 0.7999, 0.1116, 0.7999, 0.1116, 0.7999, 0.1116, 0.7999, 0.1116, 0.7999, 0.1116, 0.7999, 0.1116, 0.7999, 0.1116, 0.7999, 0.1116, 0.7999, 0.1116, 0.7999, 0.1116, 0.7999, 0.1116, 0.7999, 0.1116, 0.7999, 0.1116, 0.7999, 0.1116, 0.7999, 0.1116, 0.7999, 0.1116, 0.7999, 0.1116, 0.7999, 0.1116, 0.7999, 0.1116, 0.7999, 0.1116, 0.7999, 0.1116, 0.7999, 0.1116, 0.7999, 0.1116, 0.7999, 0.1116, 0.7999, 0.1116, 0.7999, 0.1116, 0.7999, 0.1116, 0.7999, 0.1116, 0.7999, 0.1116, 0.7999, 0.1116, 0.7999, 0.1116, 0.7999, 0.1116, 0.7999, 0.1116, 0.7999, 0.1116, 0.7999, 0.1116, 0.7999, 0.1116, 0.7999, 0.1116, 0.7999, 0.1116, 0.7999, 0.1116, 0.7999, 0.1116, 0.7999, 0.1116, 0.7999, 0.1116, 0.7999, 0.08681, 0.8309, 0.08681, 0.8309, 0.08681, 0.8309, 0.08681, 0.8309, 0.08681, 0.8309, 0.08681, 0.8309, 0.08681, 0.8309, 0.08681, 0.8309, 0.08681, 0.8309, 0.08681, 0.8309, 0.08681, 0.8309, 0.08681, 0.8309, 0.08681, 0.8309, 0.08681, 0.8309, 0.08681, 0.8309, 0.08681, 0.8309, 0.1736, 0.9363, 0.1736, 0.9363, 0.1736, 0.9363, 0.1736, 0.9363, 0.1736, 0.9363, 0.1736, 0.9363, 0.1736, 0.9363, 0.1736, 0.9363, 0.1736, 0.9363, 0.1736, 0.9363, 0.1736, 0.9363, 0.1736, 0.9363, 0.1736, 0.9363, 0.1736, 0.9363, 0.1736, 0.9363, 0.1736, 0.9363, 0.1736, 0.9363, 0.1736, 0.9363, 0.1736, 0.9363, 0.1736, 0.9363, 0.1736, 0.9363, 0.1736, 0.9363, 0.1736, 0.9363, 0.1736, 0.9363, 0.1736, 0.9363, 0.1736, 0.9363, 0.1736, 0.9363, 0.1736, 0.9363, 0.1736, 0.9363, 0.1736, 0.9363, 0.1736, 0.9363, 0.1736, 0.9363, 0.1736, 0.9363, 0.1736, 0.9363, 0.1736, 0.9363, 0.1736, 0.9363, 0.1736, 0.9363, 0.1736, 0.9363, 0.1736, 0.9363, 0.1736, 0.9363, 0.1736, 0.9363, 0.1736, 0.9363, 0.1736, 0.9363, 0.1736, 0.9363, 0.1736, 0.9363, 0.1736, 0.9363, 0.1736, 0.9363, 0.1736, 0.9363, 0.1736, 0.9363, 0.1736, 0.9363, 0.1736, 0.9363, 0.1736, 0.9363, 0.1736, 0.9363, 0.1736, 0.9363, 0.1736, 0.9363, 0.1736, 0.9363, 0.1736, 0.9363, 0.1736, 0.9363, 0.1736, 0.9363, 0.1736, 0.9363, 0.1736, 0.9363, 0.1736, 0.9363, 0.1736, 0.9363, 0.1736, 0.9363, 0.1736, 0.9363, 0.1736, 0.9363, 0.1736, 0.9363, 0.1736, 0.9363, 0.1736, 0.9363, 0.1736, 0.9363, 0.1736, 0.9363, 0.1736, 0.9363, 0.1736, 0.9363, 0.1736, 0.9363, 0.1736, 0.9363, 0.1736, 0.9363, 0.1736, 0.9363, 0.1736, 0.9363, 0.1736, 0.9363, 0.1736, 0.9363, 0.1736, 0.9363, 0.1736, 0.9363, 0.1736, 0.9363, 0.1736, 0.9363, 0.1736, 0.9363, 0.1736, 0.9363, 0.1736, 0.9363, 0.1736, 0.9363, 0.1736, 0.9363, 0.1736, 0.9363, 0.1736, 0.9363, 0.1736, 0.9363, 0.1736, 0.9363, 0.1736, 0.9363, 0.1736, 0.9363, 0.1736, 0.9363, 0.1736, 0.9363, 0.1736, 0.9363, 0.1736, 0.9363, 0.1736, 0.9363, 0.1736, 0.9363, 0.1736, 0.9363, 0.1736, 0.9363, 0.1736, 0.9363, 0.1736, 0.9363, 0.1736, 0.9363, 0.1736, 0.9363, 0.1736, 0.9363, 0.1736, 0.9363, 0.1736, 0.9363, 0.1736, 0.9363, 0.1736, 0.9363, 0.1116, 0.7999, 0.1116, 0.7999, 0.1116, 0.7999, 0.1116, 0.7999, 0.1116, 0.7999, 0.1116, 0.7999, 0.1116, 0.7999, 0.1116, 0.7999, 0.1116, 0.7999, 0.1116, 0.7999, 0.1116, 0.7999, 0.1116, 0.7999, 0.1116, 0.7999, 0.1116, 0.7999, 0.1116, 0.7999, 0.1116, 0.7999, 0.3069, 0.927, 0.3069, 0.927, 0.3069, 0.927, 0.3069, 0.927, 0.3069, 0.927, 0.3069, 0.927, 0.3069, 0.927, 0.3069, 0.927, 0.3069, 0.927, 0.3069, 0.927, 0.3069, 0.927, 0.3069, 0.927, 0.3069, 0.927, 0.3069, 0.927, 0.3069, 0.927, 0.3069, 0.927, 0.3069, 0.927, 0.3069, 0.927, 0.3069, 0.927, 0.3069, 0.927, 0.3069, 0.927, 0.3069, 0.927, 0.3069, 0.927, 0.3069, 0.927, 0.3069, 0.927, 0.3069, 0.927, 0.3069, 0.927, 0.3069, 0.927, 0.3069, 0.927, 0.3069, 0.927, 0.3069, 0.927, 0.3069, 0.927, 0.1116, 0.7999, 0.1116, 0.7999, 0.1116, 0.7999, 0.1116, 0.7999, 0.1116, 0.7999, 0.1116, 0.7999, 0.1116, 0.7999, 0.1116, 0.7999, 0.1116, 0.7999, 0.1116, 0.7999, 0.1116, 0.7999, 0.1116, 0.7999, 0.1116, 0.7999, 0.1116, 0.7999, 0.1116, 0.7999, 0.1116, 0.7999, 0.1116, 0.7999, 0.1116, 0.7999, 0.1116, 0.7999, 0.1116, 0.7999, 0.1116, 0.7999, 0.1116, 0.7999, 0.1116, 0.7999, 0.1116, 0.7999, 0.1116, 0.7999, 0.1116, 0.7999, 0.1116, 0.7999, 0.1116, 0.7999, 0.1116, 0.7999, 0.1116, 0.7999, 0.1116, 0.7999, 0.1116, 0.7999, 0.1116, 0.7999, 0.1116, 0.7999, 0.1116, 0.7999, 0.1116, 0.7999, 0.1116, 0.7999, 0.1116, 0.7999, 0.1116, 0.7999, 0.1116, 0.7999, 0.1116, 0.7999, 0.1116, 0.7999, 0.1116, 0.7999, 0.1116, 0.7999, 0.1116, 0.7999, 0.1116, 0.7999, 0.1116, 0.7999, 0.1116, 0.7999, 0.1116, 0.7999, 0.1116, 0.7999, 0.1116, 0.7999, 0.1116, 0.7999, 0.1116, 0.7999, 0.1116, 0.7999, 0.1116, 0.7999, 0.1116, 0.7999, 0.1116, 0.7999, 0.1116, 0.7999, 0.1116, 0.7999, 0.1116, 0.7999, 0.1116, 0.7999, 0.1116, 0.7999, 0.1116, 0.7999, 0.1116, 0.7999, 0.1116, 0.7999, 0.1116, 0.7999, 0.1116, 0.7999, 0.1116, 0.7999, 0.1116, 0.7999, 0.1116, 0.7999, 0.1116, 0.7999, 0.1116, 0.7999, 0.1116, 0.7999, 0.1116, 0.7999, 0.1116, 0.7999, 0.1116, 0.7999, 0.1116, 0.7999, 0.1116, 0.7999, 0.1116, 0.7999, 0.1116, 0.7999, 0.1116, 0.7999, 0.1116, 0.7999, 0.1116, 0.7999, 0.1116, 0.7999, 0.1116, 0.7999, 0.1116, 0.7999, 0.1116, 0.7999, 0.1116, 0.7999, 0.1116, 0.7999, 0.1116, 0.7999, 0.1116, 0.7999, 0.1116, 0.7999, 0.1116, 0.7999, 0.1116, 0.7999, 0.1116, 0.7999, 0.1116, 0.7999, 0.1116, 0.7999, 0.1116, 0.7999, 0.1116, 0.7999, 0.1116, 0.7999, 0.1116, 0.7999, 0.1116, 0.7999, 0.1116, 0.7999, 0.1116, 0.7999, 0.1116, 0.7999, 0.1116, 0.7999, 0.1116, 0.7999, 0.1116, 0.7999, 0.1116, 0.7999, 0.1116, 0.7999, 0.1116, 0.7999, 0.1116, 0.7999, 0.1116, 0.7999, 0.1116, 0.7999, 0.1116, 0.7999, 0.1116, 0.7999, 0.1116, 0.7999, 0.1116, 0.7999, 0.1116, 0.7999, 0.1116, 0.7999, 0.1116, 0.7999, 0.1116, 0.7999, 0.1116, 0.7999, 0.1116, 0.7999, 0.1116, 0.7999, 0.1116, 0.7999, 0.1116, 0.7999, 0.1116, 0.7999, 0.1116, 0.7999, 0.1116, 0.7999, 0.1116, 0.7999, 0.1116, 0.7999, 0.1116, 0.7999, 0.1116, 0.7999, 0.1116, 0.7999, 0.1116, 0.7999, 0.1116, 0.7999, 0.1116, 0.7999, 0.1116, 0.7999, 0.1116, 0.7999, 0.1116, 0.7999, 0.1116, 0.7999, 0.1116, 0.7999, 0.1116, 0.7999, 0.3069, 0.927, 0.3069, 0.927, 0.3069, 0.927, 0.3069, 0.927, 0.3069, 0.927, 0.3069, 0.927, 0.3069, 0.927, 0.3069, 0.927, 0.3069, 0.927, 0.3069, 0.927, 0.3069, 0.927, 0.3069, 0.927, 0.3069, 0.927, 0.3069, 0.927, 0.3069, 0.927, 0.3069, 0.927, 0.3069, 0.927, 0.3069, 0.927, 0.3069, 0.927, 0.3069, 0.927, 0.3069, 0.927, 0.3069, 0.927, 0.3069, 0.927, 0.3069, 0.927, 0.3069, 0.927, 0.3069, 0.927, 0.3069, 0.927, 0.3069, 0.927, 0.3069, 0.927, 0.3069, 0.927, 0.3069, 0.927, 0.3069, 0.927, 0.3069, 0.927, 0.3069, 0.927, 0.3069, 0.927, 0.3069, 0.927, 0.3069, 0.927, 0.3069, 0.927, 0.3069, 0.927, 0.3069, 0.927, 0.3069, 0.927, 0.3069, 0.927, 0.3069, 0.927, 0.3069, 0.927, 0.3069, 0.927, 0.3069, 0.927, 0.3069, 0.927, 0.3069, 0.927, 0.3069, 0.927, 0.3069, 0.927, 0.3069, 0.927, 0.3069, 0.927, 0.3069, 0.927, 0.3069, 0.927, 0.3069, 0.927, 0.3069, 0.927, 0.3069, 0.927, 0.3069, 0.927, 0.3069, 0.927, 0.3069, 0.927, 0.3069, 0.927, 0.3069, 0.927, 0.3069, 0.927, 0.3069, 0.927, 0.3069, 0.927, 0.3069, 0.927, 0.3069, 0.927, 0.3069, 0.927, 0.3069, 0.927, 0.3069, 0.927, 0.3069, 0.927, 0.3069, 0.927, 0.3069, 0.927, 0.3069, 0.927, 0.3069, 0.927, 0.3069, 0.927, 0.3069, 0.927, 0.3069, 0.927, 0.3069, 0.927, 0.3069, 0.927, 0.1116, 0.7999, 0.1116, 0.7999, 0.1116, 0.7999, 0.1116, 0.7999, 0.1116, 0.7999, 0.1116, 0.7999, 0.1116, 0.7999, 0.1116, 0.7999, 0.1116, 0.7999, 0.1116, 0.7999, 0.1116, 0.7999, 0.1116, 0.7999, 0.1116, 0.7999, 0.1116, 0.7999, 0.1116, 0.7999, 0.1116, 0.7999, 0.1116, 0.7999, 0.1116, 0.7999, 0.1116, 0.7999, 0.1116, 0.7999, 0.1116, 0.7999, 0.1116, 0.7999, 0.1116, 0.7999, 0.1116, 0.7999, 0.1116, 0.7999, 0.1116, 0.7999, 0.1116, 0.7999, 0.1116, 0.7999, 0.1116, 0.7999, 0.1116, 0.7999, 0.1116, 0.7999, 0.1116, 0.7999, 0.1116, 0.7999, 0.1116, 0.7999, 0.1116, 0.7999, 0.1116, 0.7999, 0.1116, 0.7999, 0.1116, 0.7999, 0.1116, 0.7999, 0.1116, 0.7999, 0.1116, 0.7999, 0.1116, 0.7999, 0.1116, 0.7999, 0.1116, 0.7999, 0.1116, 0.7999, 0.1116, 0.7999, 0.1116, 0.7999, 0.1116, 0.7999, 0.1116, 0.7999, 0.1116, 0.7999, 0.1116, 0.7999, 0.1116, 0.7999, 0.1116, 0.7999, 0.1116, 0.7999, 0.1116, 0.7999, 0.1116, 0.7999, 0.1116, 0.7999, 0.1116, 0.7999, 0.1116, 0.7999, 0.1116, 0.7999, 0.1116, 0.7999, 0.1116, 0.7999, 0.1116, 0.7999, 0.1116, 0.7999, 0.1116, 0.7999, 0.1116, 0.7999, 0.1116, 0.7999, 0.1116, 0.7999, 0.1116, 0.7999, 0.1116, 0.7999, 0.1116, 0.7999, 0.1116, 0.7999, 0.1116, 0.7999, 0.1116, 0.7999, 0.1116, 0.7999, 0.1116, 0.7999, 0.1116, 0.7999, 0.1116, 0.7999, 0.1116, 0.7999, 0.1116, 0.7999, 0.1116, 0.7999, 0.1116, 0.7999, 0.1116, 0.7999, 0.1116, 0.7999, 0.1116, 0.7999, 0.1116, 0.7999, 0.1116, 0.7999, 0.1116, 0.7999, 0.1116, 0.7999, 0.1116, 0.7999, 0.1116, 0.7999, 0.1116, 0.7999, 0.1116, 0.7999, 0.1116, 0.7999, 0.1116, 0.7999, 0.1116, 0.7999, 0.1116, 0.7999, 0.1116, 0.7999, 0.1116, 0.7999, 0.1116, 0.7999, 0.1116, 0.7999, 0.1116, 0.7999, 0.1116, 0.7999, 0.1116, 0.7999, 0.1116, 0.7999, 0.1116, 0.7999, 0.1116, 0.7999, 0.1116, 0.7999, 0.1116, 0.7999, 0.1116, 0.7999, 0.1116, 0.7999, 0.1116, 0.7999, 0.1116, 0.7999, 0.1116, 0.7999, 0.1116, 0.7999, 0.1116, 0.7999, 0.1116, 0.7999, 0.1116, 0.7999, 0.1116, 0.7999, 0.1116, 0.7999, 0.1116, 0.7999, 0.1116, 0.7999, 0.1116, 0.7999, 0.1116, 0.7999, 0.1116, 0.7999, 0.1116, 0.7999, 0.1116, 0.7999, 0.1116, 0.7999, 0.1116, 0.7999, 0.1116, 0.7999, 0.1116, 0.7999, 0.1116, 0.7999, 0.1116, 0.7999, 0.1116, 0.7999, 0.1116, 0.7999, 0.1116, 0.7999, 0.1116, 0.7999, 0.1116, 0.7999, 0.1116, 0.7999, 0.1116, 0.7999, 0.1116, 0.7999, 0.1116, 0.7999, 0.1116, 0.7999, 0.1116, 0.7999, 0.08681, 0.9053, 0.08681, 0.9053, 0.08681, 0.9053, 0.08681, 0.9053, 0.08681, 0.9053, 0.08681, 0.9053, 0.08681, 0.9053, 0.08681, 0.9053, 0.08681, 0.9053, 0.08681, 0.9053, 0.08681, 0.9053, 0.08681, 0.9053, 0.08681, 0.9053, 0.08681, 0.9053, 0.08681, 0.9053, 0.08681, 0.9053, 0.08681, 0.9053, 0.08681, 0.9053, 0.08681, 0.9053, 0.08681, 0.9053, 0.08681, 0.9053, 0.08681, 0.9053, 0.08681, 0.9053, 0.08681, 0.9053, 0.08681, 0.9053, 0.08681, 0.9053, 0.08681, 0.9053, 0.08681, 0.9053, 0.08681, 0.9053, 0.08681, 0.9053, 0.08681, 0.9053, 0.08681, 0.9053, 0.08681, 0.9053, 0.08681, 0.9053, 0.08681, 0.9053, 0.08681, 0.9053, 0.08681, 0.9053, 0.08681, 0.9053, 0.08681, 0.9053, 0.08681, 0.9053, 0.08681, 0.9053, 0.08681, 0.9053, 0.08681, 0.9053, 0.08681, 0.9053, 0.08681, 0.9053, 0.08681, 0.9053, 0.08681, 0.9053, 0.08681, 0.9053, 0.08681, 0.9053, 0.08681, 0.9053, 0.08681, 0.9053, 0.08681, 0.9053, 0.08681, 0.9053, 0.08681, 0.9053, 0.08681, 0.9053, 0.08681, 0.9053, 0.08681, 0.9053, 0.08681, 0.9053, 0.08681, 0.9053, 0.08681, 0.9053, 0.08681, 0.9053, 0.08681, 0.9053, 0.08681, 0.9053, 0.08681, 0.9053, 0.08681, 0.9053, 0.08681, 0.9053, 0.08681, 0.9053, 0.08681, 0.9053, 0.08681, 0.9053, 0.08681, 0.9053, 0.08681, 0.9053, 0.08681, 0.9053, 0.1116, 0.7999, 0.1116, 0.7999, 0.1116, 0.7999, 0.1116, 0.7999, 0.1116, 0.7999, 0.1116, 0.7999, 0.1116, 0.7999, 0.1116, 0.7999, 0.1116, 0.7999, 0.1116, 0.7999, 0.1116, 0.7999, 0.1116, 0.7999, 0.1116, 0.7999, 0.1116, 0.7999, 0.1116, 0.7999, 0.1116, 0.7999, 0.1116, 0.7999, 0.1116, 0.7999, 0.1116, 0.7999, 0.1116, 0.7999, 0.1116, 0.7999, 0.1116, 0.7999, 0.1116, 0.7999, 0.1116, 0.7999, 0.1116, 0.7999, 0.1116, 0.7999, 0.1116, 0.7999, 0.1116, 0.7999, 0.1116, 0.7999, 0.1116, 0.7999, 0.1116, 0.7999, 0.1116, 0.7999, 0.1116, 0.7999, 0.1116, 0.7999, 0.1116, 0.7999, 0.1116, 0.7999, 0.1116, 0.7999, 0.1116, 0.7999, 0.1116, 0.7999, 0.1116, 0.7999, 0.1116, 0.7999, 0.1116, 0.7999, 0.1116, 0.7999, 0.1116, 0.7999, 0.1116, 0.7999, 0.1116, 0.7999, 0.1116, 0.7999, 0.1116, 0.7999, 0.1116, 0.7999, 0.1116, 0.7999, 0.1116, 0.7999, 0.1116, 0.7999, 0.1116, 0.7999, 0.1116, 0.7999, 0.1116, 0.7999, 0.1116, 0.7999, 0.1116, 0.7999, 0.1116, 0.7999, 0.1116, 0.7999, 0.1116, 0.7999, 0.1116, 0.7999, 0.1116, 0.7999, 0.1116, 0.7999, 0.1116, 0.7999, 0.1116, 0.7999, 0.1116, 0.7999, 0.1116, 0.7999, 0.1116, 0.7999, 0.1116, 0.7999, 0.1116, 0.7999, 0.1116, 0.7999, 0.1116, 0.7999, 0.1736, 0.9363, 0.1736, 0.9363, 0.1736, 0.9363, 0.1736, 0.9363, 0.1736, 0.9363, 0.1736, 0.9363, 0.1736, 0.9363, 0.1736, 0.9363, 0.1736, 0.9363, 0.1736, 0.9363, 0.1736, 0.9363, 0.1736, 0.9363, 0.1736, 0.9363, 0.1736, 0.9363, 0.1736, 0.9363, 0.1736, 0.9363, 0.1736, 0.9363, 0.1736, 0.9363, 0.1736, 0.9363, 0.1736, 0.9363, 0.1736, 0.9363, 0.1736, 0.9363, 0.1736, 0.9363, 0.1736, 0.9363, 0.1736, 0.9363, 0.1736, 0.9363, 0.1736, 0.9363, 0.1736, 0.9363, 0.1736, 0.9363, 0.1736, 0.9363, 0.1736, 0.9363, 0.1736, 0.9363, 0.1736, 0.9363, 0.1736, 0.9363, 0.1736, 0.9363, 0.1736, 0.9363, 0.1736, 0.9363, 0.1736, 0.9363, 0.1736, 0.9363, 0.1736, 0.9363, 0.1736, 0.9363, 0.1736, 0.9363, 0.1736, 0.9363, 0.1736, 0.9363, 0.1736, 0.9363, 0.1736, 0.9363, 0.1736, 0.9363, 0.1736, 0.9363, 0.1736, 0.9363, 0.1736, 0.9363, 0.1736, 0.9363, 0.1736, 0.9363, 0.1736, 0.9363, 0.1736, 0.9363, 0.1736, 0.9363, 0.1736, 0.9363, 0.1736, 0.9363, 0.1736, 0.9363, 0.1736, 0.9363, 0.1736, 0.9363, 0.1736, 0.9363, 0.1736, 0.9363, 0.1736, 0.9363, 0.1736, 0.9363, 0.1736, 0.9363, 0.1736, 0.9363, 0.1736, 0.9363, 0.1736, 0.9363, 0.1736, 0.9363, 0.1736, 0.9363, 0.1736, 0.9363, 0.1736, 0.9363, 0.1736, 0.9363, 0.1736, 0.9363, 0.1736, 0.9363, 0.1736, 0.9363, 0.1736, 0.9363, 0.1736, 0.9363, 0.1736, 0.9363, 0.1736, 0.9363, 0.1736, 0.9363, 0.1736, 0.9363, 0.1736, 0.9363, 0.1736, 0.9363, 0.1736, 0.9363, 0.1736, 0.9363, 0.1736, 0.9363, 0.1736, 0.9363, 0.1736, 0.9363, 0.1736, 0.9363, 0.1736, 0.9363, 0.1736, 0.9363, 0.1736, 0.9363, 0.1736, 0.9363, 0.1736, 0.9363, 0.1736, 0.9363, 0.1736, 0.9363, 0.1736, 0.9363, 0.1736, 0.9363, 0.1736, 0.9363, 0.1736, 0.9363, 0.1736, 0.9363, 0.1736, 0.9363, 0.1736, 0.9363, 0.1736, 0.9363, 0.1736, 0.9363, 0.1736, 0.9363, 0.1736, 0.9363, 0.1736, 0.9363, 0.1736, 0.9363, 0.1736, 0.9363, 0.1736, 0.9363, 0.1736, 0.9363, 0.1736, 0.9363, 0.1736, 0.9363, 0.1736, 0.9363, 0.1736, 0.9363, 0.1736, 0.9363, 0.1736, 0.9363, 0.1736, 0.9363, 0.1736, 0.9363, 0.1736, 0.9363, 0.1736, 0.9363, 0.1736, 0.9363, 0.1736, 0.9363, 0.1736, 0.9363, 0.1736, 0.9363, 0.1736, 0.9363, 0.08681, 0.8309, 0.08681, 0.8309, 0.08681, 0.8309, 0.08681, 0.8309, 0.08681, 0.8309, 0.08681, 0.8309, 0.08681, 0.8309, 0.08681, 0.8309, 0.08681, 0.8309, 0.08681, 0.8309, 0.08681, 0.8309, 0.08681, 0.8309, 0.08681, 0.8309, 0.08681, 0.8309, 0.08681, 0.8309, 0.08681, 0.8309, 0.08681, 0.8309, 0.08681, 0.8309, 0.08681, 0.8309, 0.08681, 0.8309, 0.08681, 0.8309, 0.08681, 0.8309, 0.08681, 0.8309, 0.08681, 0.8309, 0.08681, 0.8309, 0.08681, 0.8309, 0.08681, 0.8309, 0.08681, 0.8309, 0.08681, 0.8309, 0.08681, 0.8309, 0.08681, 0.8309, 0.08681, 0.8309, 0.08681, 0.8309, 0.08681, 0.8309, 0.08681, 0.8309, 0.08681, 0.8309, 0.08681, 0.8309, 0.08681, 0.8309, 0.08681, 0.8309, 0.08681, 0.8309, 0.08681, 0.8309, 0.08681, 0.8309, 0.08681, 0.8309, 0.08681, 0.8309, 0.08681, 0.8309, 0.08681, 0.8309, 0.08681, 0.8309, 0.08681, 0.8309, 0.08681, 0.8309, 0.08681, 0.8309, 0.08681, 0.8309, 0.08681, 0.8309, 0.08681, 0.8309, 0.08681, 0.8309, 0.08681, 0.8309, 0.08681, 0.8309, 0.08681, 0.8309, 0.08681, 0.8309, 0.08681, 0.8309, 0.08681, 0.8309, 0.08681, 0.8309, 0.08681, 0.8309, 0.08681, 0.8309, 0.08681, 0.8309, 0.08681, 0.8309, 0.08681, 0.8309, 0.08681, 0.8309, 0.08681, 0.8309, 0.08681, 0.8309, 0.08681, 0.8309, 0.08681, 0.8309, 0.08681, 0.8309, 0.08681, 0.8309, 0.08681, 0.8309, 0.08681, 0.8309, 0.08681, 0.8309, 0.08681, 0.8309, 0.08681, 0.8309, 0.08681, 0.8309, 0.08681, 0.8309, 0.08681, 0.8309, 0.08681, 0.8309, 0.08681, 0.8309, 0.08681, 0.8309, 0.08681, 0.8309, 0.08681, 0.8309, 0.08681, 0.8309, 0.08681, 0.8309, 0.08681, 0.8309, 0.08681, 0.8309, 0.08681, 0.8309, 0.08681, 0.8309, 0.08681, 0.8309, 0.08681, 0.8309, 0.08681, 0.8309, 0.08681, 0.8309, 0.08681, 0.8309, 0.08681, 0.8309, 0.08681, 0.8309, 0.08681, 0.8309, 0.08681, 0.8309, 0.08681, 0.8309, 0.08681, 0.8309, 0.08681, 0.8309, 0.08681, 0.8309, 0.08681, 0.8309, 0.08681, 0.8309, 0.08681, 0.8309, 0.08681, 0.8309, 0.08681, 0.8309, 0.08681, 0.8309, 0.08681, 0.8309, 0.08681, 0.8309, 0.08681, 0.8309, 0.08681, 0.8309, 0.08681, 0.8309, 0.08681, 0.8309, 0.08681, 0.8309, 0.08681, 0.8309, 0.08681, 0.8309, 0.08681, 0.8309, 0.08681, 0.8309, 0.08681, 0.8309, 0.08681, 0.8309, 0.08681, 0.8309, 0.08681, 0.8309, 0.08681, 0.8309, 0.08681, 0.8309, 0.08681, 0.8309, 0.08681, 0.8309, 0.08681, 0.8309, 0.08681, 0.8309, 0.08681, 0.8309, 0.08681, 0.8309, 0.08681, 0.8309, 0.08681, 0.8309, 0.08681, 0.8309, 0.08681, 0.8309, 0.08681, 0.8309, 0.08681, 0.8309, 0.08681, 0.8309, 0.08681, 0.8309, 0.08681, 0.8309, 0.08681, 0.8309])
me_circle.materials.append(mat_material_002)
me_circle.use_remesh_fix_poles = True
me_circle.use_remesh_preserve_attributes = False
me_circle.update()

# ---- objects
ob_circle = bpy.data.objects.new('Circle', me_circle)

# ---- transforms, parenting, visibility, modifiers, constraints
ob_circle.location = (0.0, 0.0, 0.0)
ob_circle.rotation_euler = (-0.0, 1.571, 0.0)
ob_circle.scale = (0.5, 0.5, 0.5)

# ---- collection membership
col_collection.objects.link(ob_circle)

# ---- scene / render settings (as saved in the file)
scene.frame_start = 1; scene.frame_end = 250; scene.frame_set(1)
scene.render.engine = 'BLENDER_EEVEE_NEXT'
scene.cycles.sampling_pattern = 'TABULATED_SOBOL'
scene.cycles.use_light_tree = False
scene.view_settings.view_transform = 'Filmic'
bpy.context.view_layer.update()

# ---- added for rendering (the .blend has no active camera and no usable light): camera, sun
cam_auto = bpy.data.cameras.new('AutoCamera')
cam_auto.lens = 50.0
cam_auto.sensor_width = 36.0
cam_auto.clip_end = 1000.0
ob_auto_camera = bpy.data.objects.new('AutoCamera', cam_auto)
scene.collection.objects.link(ob_auto_camera)
ob_auto_camera.location = (3.84393, -4.61272, 3.07514)
ob_auto_camera.rotation_euler = (1.09748, -7.21219e-08, 0.694738)
scene.camera = ob_auto_camera
light_auto_sun = bpy.data.lights.new('AutoSun', 'SUN')
light_auto_sun.energy = 3.0
light_auto_sun.angle = 0.0523599
ob_auto_sun = bpy.data.objects.new('AutoSun', light_auto_sun)
scene.collection.objects.link(ob_auto_sun)
ob_auto_sun.rotation_euler = (0.872665, 0.174533, 0.523599)
bpy.context.view_layer.update()
